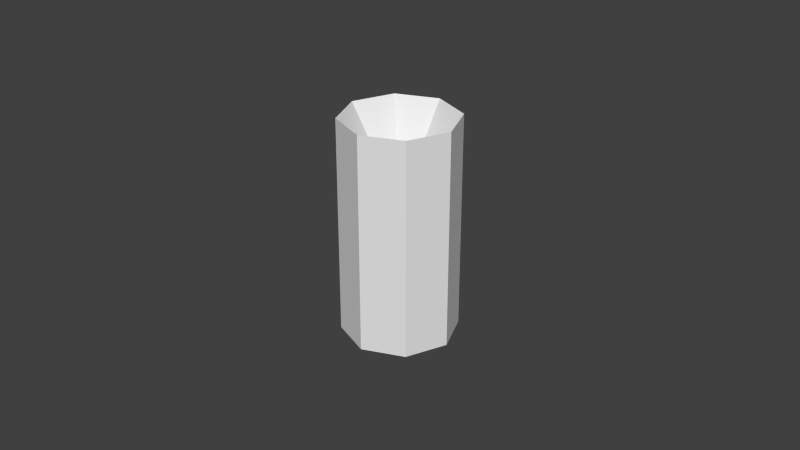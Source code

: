 # Source: test9mmShell.blend  (saved by Blender 2.75.0; exported with 4.5.12 LTS)
import bpy
from mathutils import Matrix  # noqa: F401  (used for matrix-valued properties, if any)

bpy.ops.wm.read_factory_settings(use_empty=True)
scene = bpy.context.scene
scene.name = 'Scene'

# ---- collections
col_collection_1 = bpy.data.collections.new('Collection 1'); scene.collection.children.link(col_collection_1)

# ---- world
world_world = bpy.data.worlds.new('World'); scene.world = world_world
world_world.color = (0.05088, 0.05088, 0.05088)
world_world.use_sun_shadow = False
world_world.sun_shadow_jitter_overblur = 0.0
world_world.cycles.sampling_method = 'MANUAL'
world_world.cycles.sample_map_resolution = 256

# ---- meshes
me_cylinder_001 = bpy.data.meshes.new('Cylinder.001')
me_cylinder_001.from_pydata([(0.0, 0.018, -0.0411), (0.0, 0.018, 0.0271), (0.01273, 0.01273, -0.0411), (0.01273, 0.01273, 0.0271), (0.018, -7.868e-10, -0.0411), (0.018, -7.868e-10, 0.0271), (0.01273, -0.01273, -0.0411), (0.01273, -0.01273, 0.0271), (-1.574e-09, -0.018, -0.0411), (-1.574e-09, -0.018, 0.0271), (-0.01273, -0.01273, -0.0411), (-0.01273, -0.01273, 0.0271), (-0.018, 2.146e-10, -0.0411), (-0.018, 2.146e-10, 0.0271), (-0.01273, 0.01273, -0.0411), (-0.01273, 0.01273, 0.0271), (-3.492e-10, -1.164e-10, -0.00102)], [], [(0, 1, 3, 2), (2, 3, 5, 4), (4, 5, 7, 6), (6, 7, 9, 8), (8, 9, 11, 10), (10, 11, 13, 12), (14, 15, 1, 0), (12, 13, 15, 14), (0, 2, 4, 6, 8, 10, 12, 14), (9, 7, 16), (15, 13, 16), (5, 3, 16), (11, 9, 16), (1, 15, 16), (3, 1, 16), (7, 5, 16), (13, 11, 16)])
me_cylinder_001.use_remesh_preserve_volume = False
me_cylinder_001.use_remesh_preserve_attributes = False
me_cylinder_001.use_mirror_vertex_groups = False
me_cylinder_001.update()

# ---- objects
ob_cylinder = bpy.data.objects.new('Cylinder', me_cylinder_001)

# ---- transforms, parenting, visibility, modifiers, constraints
ob_cylinder.location = (0.0, 0.0, 0.04046)
ob_cylinder.lineart.crease_threshold = 0.0

# ---- collection membership
col_collection_1.objects.link(ob_cylinder)

# ---- scene / render settings (as saved in the file)
scene.frame_start = 1; scene.frame_end = 250; scene.frame_set(1)
scene.render.engine = 'BLENDER_EEVEE_NEXT'
scene.render.resolution_percentage = 50
scene.render.dither_intensity = 0.0
scene.cycles.use_denoising = False
scene.cycles.samples = 10
scene.cycles.sampling_pattern = 'TABULATED_SOBOL'
scene.cycles.light_sampling_threshold = 0.0
scene.cycles.use_adaptive_sampling = False
scene.cycles.use_light_tree = False
scene.cycles.blur_glossy = 0.0
scene.cycles.pixel_filter_type = 'GAUSSIAN'
scene.cycles.sample_clamp_indirect = 0.0
scene.view_settings.view_transform = 'Standard'
scene.unit_settings.scale_length = 0.5
bpy.context.view_layer.update()

# ---- added for rendering (the .blend has no active camera and no usable light): camera, sun
cam_auto = bpy.data.cameras.new('AutoCamera')
cam_auto.lens = 50.0
cam_auto.sensor_width = 36.0
cam_auto.clip_end = 1000.0
ob_auto_camera = bpy.data.objects.new('AutoCamera', cam_auto)
scene.collection.objects.link(ob_auto_camera)
ob_auto_camera.location = (0.185045, -0.222054, 0.181496)
ob_auto_camera.rotation_euler = (1.09748, -7.21219e-08, 0.694738)
scene.camera = ob_auto_camera
light_auto_sun = bpy.data.lights.new('AutoSun', 'SUN')
light_auto_sun.energy = 3.0
light_auto_sun.angle = 0.0523599
ob_auto_sun = bpy.data.objects.new('AutoSun', light_auto_sun)
scene.collection.objects.link(ob_auto_sun)
ob_auto_sun.rotation_euler = (0.872665, 0.174533, 0.523599)
bpy.context.view_layer.update()
